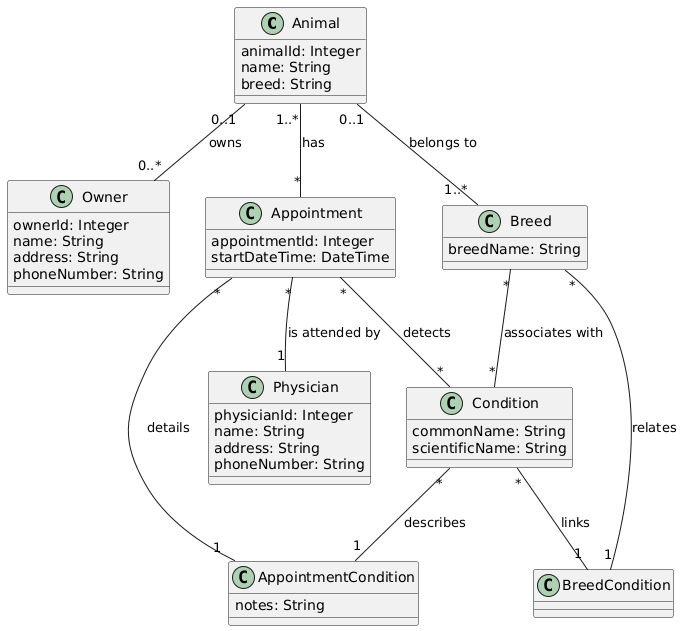

The diagram above was rendered by PlantUML. Its source (embedded in the PNG):
@startuml
class Animal {
    animalId: Integer
    name: String
    breed: String
}

class Owner {
    ownerId: Integer
    name: String
    address: String
    phoneNumber: String
}

class Breed {
    breedName: String
}

class Appointment {
    appointmentId: Integer
    startDateTime: DateTime
}

class Physician {
    physicianId: Integer
    name: String
    address: String
    phoneNumber: String
}

class Condition {
    commonName: String
    scientificName: String
}

class AppointmentCondition {
    notes: String
}

class BreedCondition {
}

Animal "0..1" -- "0..*" Owner : owns
Animal "1..*" -- "*" Appointment : has
Appointment "*" -- "1" Physician : is attended by
Appointment "*" -- "*" Condition : detects
Appointment "*" -- "1" AppointmentCondition : details
Condition "*" -- "1" AppointmentCondition : describes
Animal "0..1" -- "1..*" Breed : belongs to
Breed "*" -- "*" Condition : associates with
Breed "*" -- "1" BreedCondition : relates
Condition "*" -- "1" BreedCondition : links
@enduml